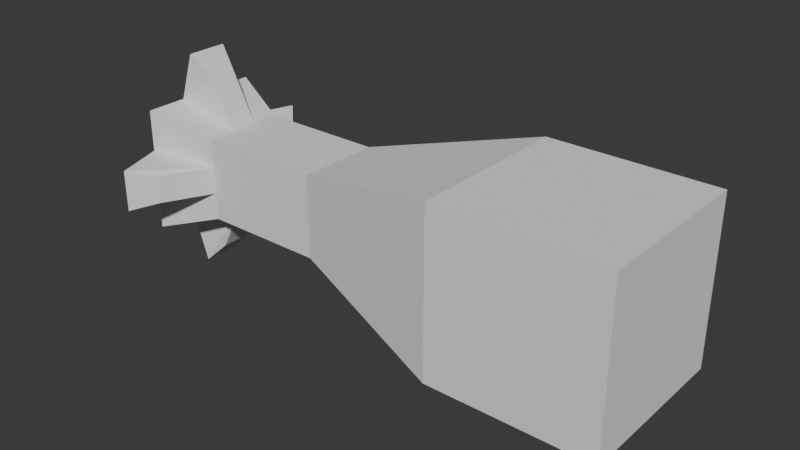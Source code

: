# Source: rocket.blend  (saved by Blender 5.1.30; exported with 4.5.12 LTS)
import bpy
from mathutils import Matrix  # noqa: F401  (used for matrix-valued properties, if any)

bpy.ops.wm.read_factory_settings(use_empty=True)
scene = bpy.context.scene
scene.name = 'Scene'

# ---- collections
col_collection = bpy.data.collections.new('Collection'); scene.collection.children.link(col_collection)

# ---- world
world_world = bpy.data.worlds.new('World'); scene.world = world_world
world_world.use_nodes = True; world_world.node_tree.nodes.clear()
_N = world_world.node_tree.nodes; _L = world_world.node_tree.links
n0 = _N.new('ShaderNodeOutputWorld'); n0.name = 'World Output'; n0.location = (200, 100)
n1 = _N.new('ShaderNodeBackground'); n1.name = 'Background'; n1.location = (-200, 100)
n1.inputs[0].default_value = (0.05088, 0.05088, 0.05088, 1.0)
_L.new(n1.outputs[0], n0.inputs[0])
n0.is_active_output = True
world_world.color = (0.05088, 0.05088, 0.05088)
world_world.sun_shadow_jitter_overblur = 0.0

# ---- meshes
me_cube = bpy.data.meshes.new('Cube')
me_cube.from_pydata([(-0.1, -0.1, -0.1), (-0.1, -0.1, 0.1), (-0.1, 0.1, -0.1), (-0.1, 0.1, 0.1), (0.1, -0.1, -0.1), (0.1, -0.1, 0.1), (0.1, 0.1, -0.1), (0.1, 0.1, 0.1), (-0.3, 0.05, -0.05), (-0.3, -0.05, -0.05), (-0.3, -0.05, 0.05), (-0.3, 0.05, 0.05), (-0.45, 0.05, -0.05), (-0.45, -0.05, -0.05), (-0.45, -0.05, 0.05), (-0.45, 0.05, 0.05), (-0.525, 0.075, -0.075), (-0.525, -0.075, -0.075), (-0.525, -0.075, 0.075), (-0.525, 0.075, 0.075), (-0.1, 0.03333, -0.1), (-0.1, -0.03333, -0.1), (-0.1, -0.03333, 0.1), (-0.1, 0.03333, 0.1), (0.1, -0.03333, -0.1), (0.1, 0.03333, -0.1), (0.1, 0.03333, 0.1), (0.1, -0.03333, 0.1), (-0.3, 0.01667, -0.05), (-0.3, -0.01667, -0.05), (-0.3, -0.01667, 0.05), (-0.3, 0.01667, 0.05), (-0.45, 0.01667, -0.05), (-0.45, -0.01667, -0.05), (-0.45, -0.01667, 0.05), (-0.45, 0.01667, 0.05), (-0.525, 0.025, -0.075), (-0.525, -0.025, -0.075), (-0.525, -0.025, 0.075), (-0.525, 0.025, 0.075), (-0.1, -0.1, -0.03333), (-0.1, -0.1, 0.03333), (-0.1, 0.1, 0.03333), (-0.1, 0.1, -0.03333), (0.1, 0.1, 0.03333), (0.1, 0.1, -0.03333), (0.1, -0.1, 0.03333), (0.1, -0.1, -0.03333), (-0.3, -0.05, -0.01667), (-0.3, -0.05, 0.01667), (-0.3, 0.05, 0.01667), (-0.3, 0.05, -0.01667), (-0.45, -0.05, -0.01667), (-0.45, -0.05, 0.01667), (-0.45, 0.05, 0.01667), (-0.45, 0.05, -0.01667), (-0.525, -0.075, -0.025), (-0.525, -0.075, 0.025), (-0.525, 0.075, 0.025), (-0.525, 0.075, -0.025), (-0.475, -0.025, 0.025), (-0.475, -0.025, -0.025), (-0.475, 0.025, 0.025), (-0.475, 0.025, -0.025), (0.1, 0.03333, 0.03333), (0.1, 0.03333, -0.03333), (0.1, -0.03333, 0.03333), (0.1, -0.03333, -0.03333), (-0.4802, -0.01667, 0.1093), (-0.4802, 0.01667, 0.1093), (-0.5052, -0.025, 0.1343), (-0.5052, 0.025, 0.1343), (-0.4802, -0.1093, -0.01667), (-0.4802, -0.1093, 0.01667), (-0.5052, -0.1343, -0.025), (-0.5052, -0.1343, 0.025), (-0.4802, 0.01667, -0.1093), (-0.4802, -0.01667, -0.1093), (-0.5052, 0.025, -0.1343), (-0.5052, -0.025, -0.1343), (-0.4802, 0.1093, 0.01667), (-0.4802, 0.1093, -0.01667), (-0.5052, 0.1343, 0.025), (-0.5052, 0.1343, -0.025)], [], [(23, 3, 11, 31), (42, 3, 7, 44), (66, 27, 5, 46), (46, 5, 1, 41), (21, 24, 4, 0), (27, 22, 1, 5), (51, 8, 12, 55), (21, 0, 9, 29), (43, 2, 8, 51), (41, 1, 10, 49), (35, 15, 19, 39), (49, 10, 14, 53), (31, 11, 15, 35), (29, 9, 13, 33), (62, 39, 19, 58), (33, 13, 17, 37), (55, 12, 16, 59), (53, 14, 18, 57), (12, 32, 36, 16), (33, 37, 79, 77), (57, 18, 38, 60), (60, 38, 39, 62), (8, 28, 32, 12), (28, 29, 33, 32), (10, 30, 34, 14), (30, 31, 35, 34), (14, 34, 38, 18), (39, 38, 70, 71), (2, 20, 28, 8), (20, 21, 29, 28), (7, 3, 23, 26), (26, 23, 22, 27), (2, 6, 25, 20), (20, 25, 24, 21), (44, 7, 26, 64), (64, 26, 27, 66), (1, 22, 30, 10), (22, 23, 31, 30), (25, 65, 67, 24), (65, 64, 66, 67), (6, 45, 65, 25), (45, 44, 64, 65), (37, 61, 63, 36), (61, 60, 62, 63), (17, 56, 61, 37), (56, 57, 60, 61), (13, 52, 56, 17), (56, 52, 72, 74), (15, 54, 58, 19), (58, 54, 80, 82), (36, 63, 59, 16), (63, 62, 58, 59), (9, 48, 52, 13), (48, 49, 53, 52), (0, 40, 48, 9), (40, 41, 49, 48), (3, 42, 50, 11), (42, 43, 51, 50), (11, 50, 54, 15), (50, 51, 55, 54), (4, 47, 40, 0), (47, 46, 41, 40), (24, 67, 47, 4), (67, 66, 46, 47), (2, 43, 45, 6), (43, 42, 44, 45), (68, 69, 71, 70), (38, 34, 68, 70), (34, 35, 69, 68), (35, 39, 71, 69), (72, 73, 75, 74), (57, 56, 74, 75), (53, 57, 75, 73), (52, 53, 73, 72), (76, 77, 79, 78), (37, 36, 78, 79), (32, 33, 77, 76), (36, 32, 76, 78), (80, 81, 83, 82), (59, 58, 82, 83), (55, 59, 83, 81), (54, 55, 81, 80)])
_uv = me_cube.uv_layers.new(name='UVMap')
_uv.uv.foreach_set('vector', [1.408, 0.9267, 1.408, 1.78, -1.152, 1.14, -1.152, 0.7133, 1.408, 0.9267, 1.408, 1.78, 3.968, 1.78, 3.968, 0.9267, 2.261, 0.9267, 2.261, 1.78, 1.408, 1.78, 1.408, 0.9267, 3.968, 0.9267, 3.968, 1.78, 1.408, 1.78, 1.408, 0.9267, 1.408, 0.07333, 3.968, 0.07333, 3.968, -0.78, 1.408, -0.78, 3.968, 0.07333, 1.408, 0.07333, 1.408, -0.78, 3.968, -0.78, -1.152, 0.2867, -1.152, -0.14, -3.072, -0.14, -3.072, 0.2867, 1.408, 0.07333, 1.408, -0.78, -1.152, -0.14, -1.152, 0.2867, 1.408, 0.07333, 1.408, -0.78, -1.152, -0.14, -1.152, 0.2867, 1.408, 0.9267, 1.408, 1.78, -1.152, 1.14, -1.152, 0.7133, -3.072, 0.7133, -3.072, 1.14, -4.032, 1.46, -4.032, 0.82, -1.152, 0.7133, -1.152, 1.14, -3.072, 1.14, -3.072, 0.7133, -1.152, 0.7133, -1.152, 1.14, -3.072, 1.14, -3.072, 0.7133, -1.152, 0.2867, -1.152, -0.14, -3.072, -0.14, -3.072, 0.2867, 3.008, 0.82, 3.008, 1.46, 3.648, 1.46, 3.648, 0.82, -3.072, 0.2867, -3.072, -0.14, -4.032, -0.46, -4.032, 0.18, -3.072, 0.2867, -3.072, -0.14, -4.032, -0.46, -4.032, 0.18, -3.072, 0.7133, -3.072, 1.14, -4.032, 1.46, -4.032, 0.82, -3.072, 1.14, -3.072, 0.7133, -4.032, 0.82, -4.032, 1.46, -3.072, -0.14, -4.032, -0.46, -3.779, -1.219, -3.459, -0.8989, 1.728, 0.82, 1.728, 1.46, 2.368, 1.46, 2.368, 0.82, 2.368, 0.82, 2.368, 1.46, 3.008, 1.46, 3.008, 0.82, -1.152, 1.14, -1.152, 0.7133, -3.072, 0.7133, -3.072, 1.14, -1.152, 0.7133, -1.152, 0.2867, -3.072, 0.2867, -3.072, 0.7133, -1.152, -0.14, -1.152, 0.2867, -3.072, 0.2867, -3.072, -0.14, -1.152, 0.2867, -1.152, 0.7133, -3.072, 0.7133, -3.072, 0.2867, -3.072, -0.14, -3.072, 0.2867, -4.032, 0.18, -4.032, -0.46, 3.008, 1.46, 2.368, 1.46, 2.368, 2.219, 3.008, 2.219, 1.408, 1.78, 1.408, 0.9267, -1.152, 0.7133, -1.152, 1.14, 1.408, 0.9267, 1.408, 0.07333, -1.152, 0.2867, -1.152, 0.7133, 3.968, 1.78, 1.408, 1.78, 1.408, 0.9267, 3.968, 0.9267, 3.968, 0.9267, 1.408, 0.9267, 1.408, 0.07333, 3.968, 0.07333, 1.408, 1.78, 3.968, 1.78, 3.968, 0.9267, 1.408, 0.9267, 1.408, 0.9267, 3.968, 0.9267, 3.968, 0.07333, 1.408, 0.07333, 3.968, 0.9267, 3.968, 1.78, 3.115, 1.78, 3.115, 0.9267, 3.115, 0.9267, 3.115, 1.78, 2.261, 1.78, 2.261, 0.9267, 1.408, -0.78, 1.408, 0.07333, -1.152, 0.2867, -1.152, -0.14, 1.408, 0.07333, 1.408, 0.9267, -1.152, 0.7133, -1.152, 0.2867, 3.115, -0.78, 3.115, 0.07333, 2.261, 0.07333, 2.261, -0.78, 3.115, 0.07333, 3.115, 0.9267, 2.261, 0.9267, 2.261, 0.07333, 3.968, -0.78, 3.968, 0.07333, 3.115, 0.07333, 3.115, -0.78, 3.968, 0.07333, 3.968, 0.9267, 3.115, 0.9267, 3.115, 0.07333, 2.368, -0.46, 2.368, 0.18, 3.008, 0.18, 3.008, -0.46, 2.368, 0.18, 2.368, 0.82, 3.008, 0.82, 3.008, 0.18, 1.728, -0.46, 1.728, 0.18, 2.368, 0.18, 2.368, -0.46, 1.728, 0.18, 1.728, 0.82, 2.368, 0.82, 2.368, 0.18, -3.072, -0.14, -3.072, 0.2867, -4.032, 0.18, -4.032, -0.46, -4.032, -0.46, -3.072, -0.14, -3.459, -0.8989, -3.779, -1.219, -3.072, 1.14, -3.072, 0.7133, -4.032, 0.82, -4.032, 1.46, -4.032, 1.46, -3.072, 1.14, -3.459, 1.899, -3.779, 2.219, 3.008, -0.46, 3.008, 0.18, 3.648, 0.18, 3.648, -0.46, 3.008, 0.18, 3.008, 0.82, 3.648, 0.82, 3.648, 0.18, -1.152, -0.14, -1.152, 0.2867, -3.072, 0.2867, -3.072, -0.14, -1.152, 0.2867, -1.152, 0.7133, -3.072, 0.7133, -3.072, 0.2867, 1.408, -0.78, 1.408, 0.07333, -1.152, 0.2867, -1.152, -0.14, 1.408, 0.07333, 1.408, 0.9267, -1.152, 0.7133, -1.152, 0.2867, 1.408, 1.78, 1.408, 0.9267, -1.152, 0.7133, -1.152, 1.14, 1.408, 0.9267, 1.408, 0.07333, -1.152, 0.2867, -1.152, 0.7133, -1.152, 1.14, -1.152, 0.7133, -3.072, 0.7133, -3.072, 1.14, -1.152, 0.7133, -1.152, 0.2867, -3.072, 0.2867, -3.072, 0.7133, 3.968, -0.78, 3.968, 0.07333, 1.408, 0.07333, 1.408, -0.78, 3.968, 0.07333, 3.968, 0.9267, 1.408, 0.9267, 1.408, 0.07333, 2.261, -0.78, 2.261, 0.07333, 1.408, 0.07333, 1.408, -0.78, 2.261, 0.07333, 2.261, 0.9267, 1.408, 0.9267, 1.408, 0.07333, 1.408, -0.78, 1.408, 0.07333, 3.968, 0.07333, 3.968, -0.78, 1.408, 0.07333, 1.408, 0.9267, 3.968, 0.9267, 3.968, 0.07333, 2.475, 1.899, 2.901, 1.899, 3.008, 2.219, 2.368, 2.219, -4.032, 1.46, -3.072, 1.14, -3.459, 1.899, -3.779, 2.219, 2.475, 1.14, 2.901, 1.14, 2.901, 1.899, 2.475, 1.899, -3.072, 1.14, -4.032, 1.46, -3.779, 2.219, -3.459, 1.899, 1.289, 0.2867, 1.289, 0.7133, 0.969, 0.82, 0.969, 0.18, 1.728, 0.82, 1.728, 0.18, 0.969, 0.18, 0.969, 0.82, -3.072, -0.14, -4.032, -0.46, -3.779, -1.219, -3.459, -0.8989, 2.048, 0.2867, 2.048, 0.7133, 1.289, 0.7133, 1.289, 0.2867, 2.901, -0.8989, 2.475, -0.8989, 2.368, -1.219, 3.008, -1.219, 2.368, -0.46, 3.008, -0.46, 3.008, -1.219, 2.368, -1.219, 2.901, -0.14, 2.475, -0.14, 2.475, -0.8989, 2.901, -0.8989, -4.032, -0.46, -3.072, -0.14, -3.459, -0.8989, -3.779, -1.219, 4.087, 0.7133, 4.087, 0.2867, 4.407, 0.18, 4.407, 0.82, 3.648, 0.18, 3.648, 0.82, 4.407, 0.82, 4.407, 0.18, -3.072, 1.14, -4.032, 1.46, -3.779, 2.219, -3.459, 1.899, 3.328, 0.7133, 3.328, 0.2867, 4.087, 0.2867, 4.087, 0.7133])
me_cube.update()

# ---- objects
ob_cube = bpy.data.objects.new('Cube', me_cube)

# ---- transforms, parenting, visibility, modifiers, constraints
ob_cube.location = (0.0, 0.0, 0.0)

# ---- collection membership
col_collection.objects.link(ob_cube)

# ---- scene / render settings (as saved in the file)
scene.frame_start = 1; scene.frame_end = 250; scene.frame_set(1)
scene.render.engine = 'BLENDER_EEVEE_NEXT'
scene.render.bake_bias = 0.0
scene.render.bake_samples = 0
scene.cycles.sampling_pattern = 'TABULATED_SOBOL'
scene.eevee.use_volume_custom_range = False
bpy.context.view_layer.update()

# ---- added for rendering (the .blend has no active camera and no usable light): camera, sun
cam_auto = bpy.data.cameras.new('AutoCamera')
cam_auto.lens = 50.0
cam_auto.sensor_width = 36.0
cam_auto.clip_end = 1000.0
ob_auto_camera = bpy.data.objects.new('AutoCamera', cam_auto)
scene.collection.objects.link(ob_auto_camera)
ob_auto_camera.location = (0.464181, -0.812017, 0.541345)
ob_auto_camera.rotation_euler = (1.09748, -7.21219e-08, 0.694738)
scene.camera = ob_auto_camera
light_auto_sun = bpy.data.lights.new('AutoSun', 'SUN')
light_auto_sun.energy = 3.0
light_auto_sun.angle = 0.0523599
ob_auto_sun = bpy.data.objects.new('AutoSun', light_auto_sun)
scene.collection.objects.link(ob_auto_sun)
ob_auto_sun.rotation_euler = (0.872665, 0.174533, 0.523599)
bpy.context.view_layer.update()
